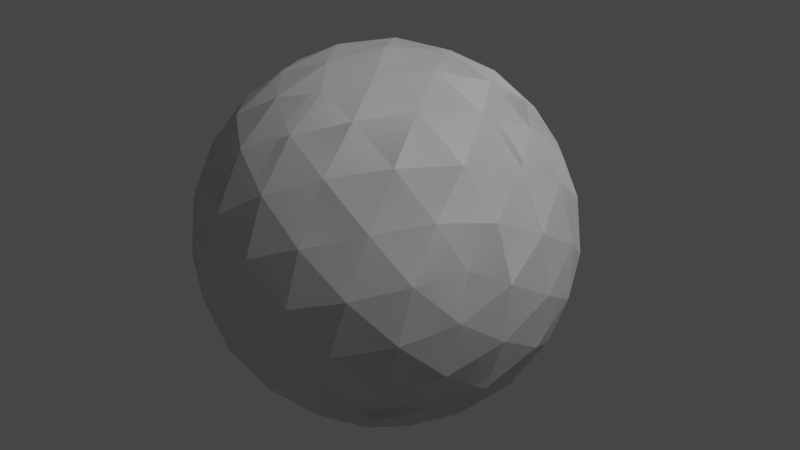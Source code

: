 # Source: pumpkin.blend  (saved by Blender 2.80.75; exported with 4.5.12 LTS)
import bpy
from mathutils import Matrix  # noqa: F401  (used for matrix-valued properties, if any)

bpy.ops.wm.read_factory_settings(use_empty=True)
scene = bpy.context.scene
scene.name = 'Scene'

# ---- collections
col_collection = bpy.data.collections.new('Collection'); scene.collection.children.link(col_collection)

# ---- world
world_world = bpy.data.worlds.new('World'); scene.world = world_world
world_world.use_nodes = True; world_world.node_tree.nodes.clear()
_N = world_world.node_tree.nodes; _L = world_world.node_tree.links
n0 = _N.new('ShaderNodeOutputWorld'); n0.name = 'World Output'; n0.location = (300, 300)
n1 = _N.new('ShaderNodeBackground'); n1.name = 'Background'; n1.location = (10, 300)
n1.inputs[0].default_value = (0.05088, 0.05088, 0.05088, 1.0)
_L.new(n1.outputs[0], n0.inputs[0])
n0.is_active_output = True
world_world.color = (0.05088, 0.05088, 0.05088)
world_world.use_sun_shadow = False
world_world.sun_shadow_jitter_overblur = 0.0

# ---- lights
light_light = bpy.data.lights.new('Light', 'POINT')
light_light.transmission_factor = 0.0
light_light.energy = 1000.0
light_light.shadow_soft_size = 0.1
light_light.shadow_maximum_resolution = 0.006
light_light.use_absolute_resolution = True

# ---- meshes
me_icosphere_001 = bpy.data.meshes.new('Icosphere.001')
me_icosphere_001.from_pydata([(4.371e-08, -1.0, 3.3e-15), (0.5257, -0.4472, -0.7236), (0.8506, -0.4472, 0.2764), (-4.798e-08, -0.4472, 0.8944), (-0.8506, -0.4472, 0.2764), (-0.5257, -0.4472, -0.7236), (0.8506, 0.4472, -0.2764), (0.5257, 0.4472, 0.7236), (-0.5257, 0.4472, 0.7236), (-0.8506, 0.4472, -0.2764), (4.798e-08, 0.4472, -0.8944), (0.7166, -0.6575, 0.2328), (0.5, -0.8507, 0.1625), (0.2389, -0.9679, 0.07761), (0.1476, -0.9679, -0.2032), (0.309, -0.8507, -0.4253), (0.4429, -0.6575, -0.6095), (0.6817, -0.5023, -0.5319), (0.809, -0.5257, -0.2629), (0.8642, -0.5023, 0.02964), (-0.2952, -0.5023, -0.8127), (8.72e-08, -0.5257, -0.8506), (0.2952, -0.5023, -0.8127), (-0.1476, -0.9679, -0.2032), (-0.309, -0.8507, -0.4253), (-0.4429, -0.6575, -0.6095), (-2.814e-08, -0.6575, 0.7534), (-2.508e-09, -0.8507, 0.5257), (2.335e-08, -0.9679, 0.2511), (0.7166, -0.5023, 0.484), (0.5, -0.5257, 0.6882), (0.2389, -0.5023, 0.8311), (-0.7166, -0.6575, 0.2328), (-0.5, -0.8507, 0.1625), (-0.2389, -0.9679, 0.07761), (-0.2389, -0.5023, 0.8311), (-0.5, -0.5257, 0.6882), (-0.7166, -0.5023, 0.484), (-0.8642, -0.5023, 0.02964), (-0.809, -0.5257, -0.2629), (-0.6817, -0.5023, -0.5319), (0.1476, 0.2511, -0.9566), (0.309, -4.01e-09, -0.9511), (0.4429, -0.2512, -0.8607), (-0.4429, -0.2512, -0.8607), (-0.309, 4.01e-09, -0.9511), (-0.1476, 0.2511, -0.9566), (0.9554, 0.2512, -0.1552), (1.0, 2.619e-08, 7.55e-08), (0.9554, -0.2512, 0.1552), (0.6817, -0.2512, -0.6872), (0.809, 5.288e-08, -0.5878), (0.8642, 0.2512, -0.436), (0.4429, 0.2512, 0.8607), (0.309, -4.01e-09, 0.9511), (0.1476, -0.2511, 0.9566), (0.8642, -0.2512, 0.436), (0.809, 5.288e-08, 0.5878), (0.6817, 0.2512, 0.6872), (-0.6817, 0.2512, 0.6872), (-0.809, -5.288e-08, 0.5878), (-0.8642, -0.2512, 0.436), (-0.1476, -0.2511, 0.9566), (-0.309, 4.01e-09, 0.9511), (-0.4429, 0.2512, 0.8607), (-0.8642, 0.2512, -0.436), (-0.809, -5.288e-08, -0.5878), (-0.6817, -0.2512, -0.6872), (-0.9554, -0.2512, 0.1552), (-1.0, -2.619e-08, -7.55e-08), (-0.9554, 0.2512, -0.1552), (0.2389, 0.5023, -0.8311), (0.5, 0.5257, -0.6882), (0.7166, 0.5023, -0.484), (0.8642, 0.5023, -0.02964), (0.809, 0.5257, 0.2629), (0.6817, 0.5023, 0.5319), (0.2952, 0.5023, 0.8127), (-8.72e-08, 0.5257, 0.8506), (-0.2952, 0.5023, 0.8127), (-0.6817, 0.5023, 0.5319), (-0.809, 0.5257, 0.2629), (-0.8642, 0.5023, -0.02964), (-0.7166, 0.5023, -0.484), (-0.5, 0.5257, -0.6882), (-0.2389, 0.5023, -0.8311), (0.2389, 0.9679, -0.07761), (0.5, 0.8507, -0.1625), (0.7166, 0.6575, -0.2328), (2.814e-08, 0.6575, -0.7534), (2.508e-09, 0.8507, -0.5257), (-2.335e-08, 0.9679, -0.2511), (0.1476, 0.9679, 0.2032), (0.309, 0.8507, 0.4253), (0.4429, 0.6575, 0.6095), (-0.1476, 0.9679, 0.2032), (-0.309, 0.8507, 0.4253), (-0.4429, 0.6575, 0.6095), (-0.2389, 0.9679, -0.07761), (-0.5, 0.8507, -0.1625), (-0.7166, 0.6575, -0.2328), (-0.2629, 0.8944, -0.3618), (-0.2629, 0.7236, -0.6382), (-0.5257, 0.7236, -0.4472), (-0.4253, 0.8944, 0.1382), (-0.6882, 0.7236, 0.05279), (-0.5878, 0.7236, 0.3618), (-7.286e-08, 0.8944, 0.4472), (-0.1625, 0.7236, 0.6708), (0.1625, 0.7236, 0.6708), (0.4253, 0.8944, 0.1382), (0.5878, 0.7236, 0.3618), (0.6882, 0.7236, 0.05279), (0.2629, 0.8944, -0.3618), (0.5257, 0.7236, -0.4472), (0.2629, 0.7236, -0.6382), (-0.4253, 0.2764, -0.8618), (-0.5878, -2.569e-08, -0.809), (-0.6882, 0.2764, -0.6708), (-0.9511, 0.2764, 0.1382), (-0.9511, -5.335e-07, 0.309), (-0.8506, 0.2764, 0.4472), (-0.1625, 0.2764, 0.9472), (2.853e-07, 6.232e-07, 1.0), (0.1625, 0.2764, 0.9472), (0.8506, 0.2764, 0.4472), (0.9511, -7.456e-07, 0.309), (0.9511, 0.2764, 0.1382), (0.6882, 0.2764, -0.6708), (0.5878, -1.877e-06, -0.809), (0.4253, 0.2764, -0.8618), (-0.9511, -4.157e-08, -0.309), (-0.8506, -0.2764, -0.4472), (-0.9511, -0.2764, -0.1382), (-0.5878, -2.569e-08, 0.809), (-0.6882, -0.2764, 0.6708), (-0.4253, -0.2764, 0.8618), (0.5878, 2.569e-08, 0.809), (0.4253, -0.2764, 0.8618), (0.6882, -0.2764, 0.6708), (0.9511, 4.157e-08, -0.309), (0.9511, -0.2764, -0.1382), (0.8506, -0.2764, -0.4472), (7.55e-08, 0.0, -1.0), (0.1625, -0.2764, -0.9472), (-0.1625, -0.2764, -0.9472), (-0.5878, -0.7236, -0.3618), (-0.4253, -0.8944, -0.1382), (-0.6882, -0.7236, -0.05279), (-0.5257, -0.7236, 0.4472), (-0.2629, -0.8944, 0.3618), (-0.2629, -0.7236, 0.6382), (0.2629, -0.7236, 0.6382), (0.2629, -0.8944, 0.3618), (0.5257, -0.7236, 0.4472), (-0.1625, -0.7236, -0.6708), (0.1625, -0.7236, -0.6708), (8.108e-07, -0.8944, -0.4472), (0.6882, -0.7236, -0.05279), (0.4253, -0.8944, -0.1382), (0.5878, -0.7236, -0.3618), (4.371e-08, -1.0, 3.3e-15), (0.5257, -0.4472, -0.7236), (0.8506, -0.4472, 0.2764), (-4.798e-08, -0.4472, 0.8944), (-0.8506, -0.4472, 0.2764), (-0.5257, -0.4472, -0.7236), (0.8506, 0.4472, -0.2764), (0.5257, 0.4472, 0.7236), (-0.5257, 0.4472, 0.7236), (-0.8506, 0.4472, -0.2764), (4.798e-08, 0.4472, -0.8944), (0.7166, -0.6575, 0.2328), (0.5, -0.8507, 0.1625), (0.2389, -0.9679, 0.07761), (0.1476, -0.9679, -0.2032), (0.309, -0.8507, -0.4253), (0.4429, -0.6575, -0.6095), (0.6817, -0.5023, -0.5319), (0.809, -0.5257, -0.2629), (0.8642, -0.5023, 0.02964), (-0.2952, -0.5023, -0.8127), (8.72e-08, -0.5257, -0.8506), (0.2952, -0.5023, -0.8127), (-0.1476, -0.9679, -0.2032), (-0.309, -0.8507, -0.4253), (-0.4429, -0.6575, -0.6095), (-2.814e-08, -0.6575, 0.7534), (-2.508e-09, -0.8507, 0.5257), (2.335e-08, -0.9679, 0.2511), (0.7166, -0.5023, 0.484), (0.5, -0.5257, 0.6882), (0.2389, -0.5023, 0.8311), (-0.7166, -0.6575, 0.2328), (-0.5, -0.8507, 0.1625), (-0.2389, -0.9679, 0.07761), (-0.2389, -0.5023, 0.8311), (-0.5, -0.5257, 0.6882), (-0.7166, -0.5023, 0.484), (-0.8642, -0.5023, 0.02964), (-0.809, -0.5257, -0.2629), (-0.6817, -0.5023, -0.5319), (0.1476, 0.2511, -0.9566), (0.309, -4.01e-09, -0.9511), (0.4429, -0.2512, -0.8607), (-0.4429, -0.2512, -0.8607), (-0.309, 4.01e-09, -0.9511), (-0.1476, 0.2511, -0.9566), (0.9554, 0.2512, -0.1552), (1.0, 2.619e-08, 7.55e-08), (0.9554, -0.2512, 0.1552), (0.6817, -0.2512, -0.6872), (0.809, 5.288e-08, -0.5878), (0.8642, 0.2512, -0.436), (0.4429, 0.2512, 0.8607), (0.309, -4.01e-09, 0.9511), (0.1476, -0.2511, 0.9566), (0.8642, -0.2512, 0.436), (0.809, 5.288e-08, 0.5878), (0.6817, 0.2512, 0.6872), (-0.6817, 0.2512, 0.6872), (-0.809, -5.288e-08, 0.5878), (-0.8642, -0.2512, 0.436), (-0.1476, -0.2511, 0.9566), (-0.309, 4.01e-09, 0.9511), (-0.4429, 0.2512, 0.8607), (-0.8642, 0.2512, -0.436), (-0.809, -5.288e-08, -0.5878), (-0.6817, -0.2512, -0.6872), (-0.9554, -0.2512, 0.1552), (-1.0, -2.619e-08, -7.55e-08), (-0.9554, 0.2512, -0.1552), (0.2389, 0.5023, -0.8311), (0.5, 0.5257, -0.6882), (0.7166, 0.5023, -0.484), (0.8642, 0.5023, -0.02964), (0.809, 0.5257, 0.2629), (0.6817, 0.5023, 0.5319), (0.2952, 0.5023, 0.8127), (-8.72e-08, 0.5257, 0.8506), (-0.2952, 0.5023, 0.8127), (-0.6817, 0.5023, 0.5319), (-0.809, 0.5257, 0.2629), (-0.8642, 0.5023, -0.02964), (-0.7166, 0.5023, -0.484), (-0.5, 0.5257, -0.6882), (-0.2389, 0.5023, -0.8311), (0.2389, 0.9679, -0.07761), (0.5, 0.8507, -0.1625), (0.7166, 0.6575, -0.2328), (2.814e-08, 0.6575, -0.7534), (2.508e-09, 0.8507, -0.5257), (-2.335e-08, 0.9679, -0.2511), (0.1476, 0.9679, 0.2032), (0.309, 0.8507, 0.4253), (0.4429, 0.6575, 0.6095), (-0.1476, 0.9679, 0.2032), (-0.309, 0.8507, 0.4253), (-0.4429, 0.6575, 0.6095), (-0.2389, 0.9679, -0.07761), (-0.5, 0.8507, -0.1625), (-0.7166, 0.6575, -0.2328), (-0.2629, 0.8944, -0.3618), (-0.2629, 0.7236, -0.6382), (-0.5257, 0.7236, -0.4472), (-0.4253, 0.8944, 0.1382), (-0.6882, 0.7236, 0.05279), (-0.5878, 0.7236, 0.3618), (-7.286e-08, 0.8944, 0.4472), (-0.1625, 0.7236, 0.6708), (0.1625, 0.7236, 0.6708), (0.4253, 0.8944, 0.1382), (0.5878, 0.7236, 0.3618), (0.6882, 0.7236, 0.05279), (0.2629, 0.8944, -0.3618), (0.5257, 0.7236, -0.4472), (0.2629, 0.7236, -0.6382), (-0.4253, 0.2764, -0.8618), (-0.5878, -2.569e-08, -0.809), (-0.6882, 0.2764, -0.6708), (-0.9511, 0.2764, 0.1382), (-0.9511, -5.335e-07, 0.309), (-0.8506, 0.2764, 0.4472), (-0.1625, 0.2764, 0.9472), (2.853e-07, 6.232e-07, 1.0), (0.1625, 0.2764, 0.9472), (0.8506, 0.2764, 0.4472), (0.9511, -7.456e-07, 0.309), (0.9511, 0.2764, 0.1382), (0.6882, 0.2764, -0.6708), (0.5878, -1.877e-06, -0.809), (0.4253, 0.2764, -0.8618), (-0.9511, -4.157e-08, -0.309), (-0.8506, -0.2764, -0.4472), (-0.9511, -0.2764, -0.1382), (-0.5878, -2.569e-08, 0.809), (-0.6882, -0.2764, 0.6708), (-0.4253, -0.2764, 0.8618), (0.5878, 2.569e-08, 0.809), (0.4253, -0.2764, 0.8618), (0.6882, -0.2764, 0.6708), (0.9511, 4.157e-08, -0.309), (0.9511, -0.2764, -0.1382), (0.8506, -0.2764, -0.4472), (7.55e-08, 0.0, -1.0), (0.1625, -0.2764, -0.9472), (-0.1625, -0.2764, -0.9472), (-0.5878, -0.7236, -0.3618), (-0.4253, -0.8944, -0.1382), (-0.6882, -0.7236, -0.05279), (-0.5257, -0.7236, 0.4472), (-0.2629, -0.8944, 0.3618), (-0.2629, -0.7236, 0.6382), (0.2629, -0.7236, 0.6382), (0.2629, -0.8944, 0.3618), (0.5257, -0.7236, 0.4472), (-0.1625, -0.7236, -0.6708), (0.1625, -0.7236, -0.6708), (8.108e-07, -0.8944, -0.4472), (0.6882, -0.7236, -0.05279), (0.4253, -0.8944, -0.1382), (0.5878, -0.7236, -0.3618), (-0.2629, 0.809, -0.5), (-3.467e-08, 0.9858, -0.1115), (0.1356, 0.9967, -0.04895), (0.06554, 0.9858, 0.09021), (-0.06664, 0.9852, 0.08982), (-0.106, 0.9858, -0.03446), (-0.001649, 1.214, -0.1099), (0.134, 1.225, -0.04733), (0.06389, 1.214, 0.09183), (-0.06829, 1.214, 0.09144), (-0.1077, 1.214, -0.03284), (0.4627, 0.8725, -0.01213), (0.06048, 1.117, 0.09511), (0.1306, 1.128, -0.04405), (-0.005064, 1.117, -0.1066), (-0.1111, 1.117, -0.02956), (-0.06746, 1.1, 0.09063), (0.06089, 1.061, 0.09471), (-0.004652, 1.061, -0.107), (-0.06705, 1.042, 0.09023), (0.131, 1.072, -0.04445), (-0.1107, 1.061, -0.02996), (0.1344, 1.179, -0.04773), (-0.1073, 1.169, -0.03324), (0.0643, 1.169, 0.09142), (-0.001236, 1.169, -0.1103), (-0.06788, 1.168, 0.09104), (-0.4627, 0.8725, -0.01213), (0.5066, 0.1382, -0.8354), (0.3814, 0.6247, -0.6632)], [], [(0, 13, 14), (1, 22, 16), (0, 28, 13), (0, 34, 28), (0, 23, 34), (1, 43, 22), (2, 49, 19), (3, 55, 31), (4, 61, 37), (5, 67, 40), (1, 50, 43), (2, 56, 49), (3, 62, 55), (4, 68, 61), (5, 44, 67), (6, 88, 73), (7, 94, 76), (8, 97, 79), (9, 100, 82), (10, 89, 85), (90, 91, 101), (89, 90, 102), (91, 98, 101), (101, 98, 99), (90, 101, 102), (102, 101, 103), (101, 99, 103), (103, 99, 100), (89, 102, 85), (85, 102, 84), (102, 103, 84), (84, 103, 83), (103, 100, 83), (83, 100, 9), (99, 98, 104), (100, 99, 105), (98, 95, 104), (104, 95, 96), (99, 104, 105), (105, 104, 106), (104, 96, 106), (106, 96, 97), (100, 105, 82), (82, 105, 81), (105, 106, 81), (81, 106, 80), (106, 97, 80), (80, 97, 8), (96, 95, 107), (97, 96, 108), (95, 92, 107), (107, 92, 93), (96, 107, 108), (108, 107, 109), (107, 93, 109), (109, 93, 94), (97, 108, 79), (79, 108, 78), (108, 109, 78), (78, 109, 77), (109, 94, 77), (77, 94, 7), (93, 92, 110), (94, 93, 111), (92, 86, 110), (110, 86, 87), (93, 110, 111), (111, 110, 112), (110, 87, 112), (112, 87, 88), (94, 111, 76), (76, 111, 75), (111, 112, 75), (75, 112, 74), (112, 88, 74), (74, 88, 6), (87, 86, 113), (88, 87, 114), (86, 91, 113), (113, 91, 90), (87, 113, 114), (114, 113, 115), (113, 90, 115), (115, 90, 89), (88, 114, 73), (73, 114, 72), (114, 115, 72), (72, 115, 71), (115, 89, 71), (71, 89, 10), (46, 10, 85), (45, 46, 116), (44, 45, 117), (46, 85, 116), (116, 85, 84), (45, 116, 117), (117, 116, 118), (116, 84, 118), (118, 84, 83), (44, 117, 67), (67, 117, 66), (117, 118, 66), (66, 118, 65), (118, 83, 65), (65, 83, 9), (70, 9, 82), (69, 70, 119), (68, 69, 120), (70, 82, 119), (119, 82, 81), (69, 119, 120), (120, 119, 121), (119, 81, 121), (121, 81, 80), (68, 120, 61), (61, 120, 60), (120, 121, 60), (60, 121, 59), (121, 80, 59), (59, 80, 8), (64, 8, 79), (63, 64, 122), (62, 63, 123), (64, 79, 122), (122, 79, 78), (63, 122, 123), (123, 122, 124), (122, 78, 124), (124, 78, 77), (62, 123, 55), (55, 123, 54), (123, 124, 54), (54, 124, 53), (124, 77, 53), (53, 77, 7), (58, 7, 76), (57, 58, 125), (56, 57, 126), (58, 76, 125), (125, 76, 75), (57, 125, 126), (126, 125, 127), (125, 75, 127), (127, 75, 74), (56, 126, 49), (49, 126, 48), (126, 127, 48), (48, 127, 47), (127, 74, 47), (47, 74, 6), (52, 6, 73), (51, 52, 128), (50, 51, 129), (52, 73, 128), (128, 73, 72), (51, 128, 129), (129, 128, 130), (128, 72, 130), (130, 72, 71), (50, 129, 43), (43, 129, 42), (129, 130, 42), (42, 130, 41), (130, 71, 41), (41, 71, 10), (65, 9, 70), (66, 65, 131), (67, 66, 132), (65, 70, 131), (131, 70, 69), (66, 131, 132), (132, 131, 133), (131, 69, 133), (133, 69, 68), (67, 132, 40), (40, 132, 39), (132, 133, 39), (39, 133, 38), (133, 68, 38), (38, 68, 4), (59, 8, 64), (60, 59, 134), (61, 60, 135), (59, 64, 134), (134, 64, 63), (60, 134, 135), (135, 134, 136), (134, 63, 136), (136, 63, 62), (61, 135, 37), (37, 135, 36), (135, 136, 36), (36, 136, 35), (136, 62, 35), (35, 62, 3), (53, 7, 58), (54, 53, 137), (55, 54, 138), (53, 58, 137), (137, 58, 57), (54, 137, 138), (138, 137, 139), (137, 57, 139), (139, 57, 56), (55, 138, 31), (31, 138, 30), (138, 139, 30), (30, 139, 29), (139, 56, 29), (29, 56, 2), (47, 6, 52), (48, 47, 140), (49, 48, 141), (47, 52, 140), (140, 52, 51), (48, 140, 141), (141, 140, 142), (140, 51, 142), (142, 51, 50), (49, 141, 19), (19, 141, 18), (141, 142, 18), (18, 142, 17), (142, 50, 17), (17, 50, 1), (41, 10, 46), (42, 41, 143), (43, 42, 144), (41, 46, 143), (143, 46, 45), (42, 143, 144), (144, 143, 145), (143, 45, 145), (145, 45, 44), (43, 144, 22), (22, 144, 21), (144, 145, 21), (21, 145, 20), (145, 44, 20), (20, 44, 5), (25, 5, 40), (24, 25, 146), (23, 24, 147), (25, 40, 146), (146, 40, 39), (24, 146, 147), (147, 146, 148), (146, 39, 148), (148, 39, 38), (23, 147, 34), (34, 147, 33), (147, 148, 33), (33, 148, 32), (148, 38, 32), (32, 38, 4), (32, 4, 37), (33, 32, 149), (34, 33, 150), (32, 37, 149), (149, 37, 36), (33, 149, 150), (150, 149, 151), (149, 36, 151), (151, 36, 35), (34, 150, 28), (28, 150, 27), (150, 151, 27), (27, 151, 26), (151, 35, 26), (26, 35, 3), (26, 3, 31), (27, 26, 152), (28, 27, 153), (26, 31, 152), (152, 31, 30), (27, 152, 153), (153, 152, 154), (152, 30, 154), (154, 30, 29), (28, 153, 13), (13, 153, 12), (153, 154, 12), (12, 154, 11), (154, 29, 11), (11, 29, 2), (20, 5, 25), (21, 20, 155), (22, 21, 156), (20, 25, 155), (155, 25, 24), (21, 155, 156), (156, 155, 157), (155, 24, 157), (157, 24, 23), (22, 156, 16), (16, 156, 15), (156, 157, 15), (15, 157, 14), (157, 23, 14), (14, 23, 0), (11, 2, 19), (12, 11, 158), (13, 12, 159), (11, 19, 158), (158, 19, 18), (12, 158, 159), (159, 158, 160), (158, 18, 160), (160, 18, 17), (13, 159, 14), (14, 159, 15), (159, 160, 15), (15, 160, 16), (160, 17, 16), (16, 17, 1), (161, 175, 174), (162, 177, 183), (161, 174, 189), (161, 189, 195), (161, 195, 184), (162, 183, 204), (163, 180, 210), (164, 192, 216), (165, 198, 222), (166, 201, 228), (162, 204, 211), (163, 210, 217), (164, 216, 223), (165, 222, 229), (166, 228, 205), (167, 234, 249), (168, 237, 255), (169, 240, 258), (170, 243, 261), (171, 246, 250), (251, 262, 252), (250, 263, 251), (252, 262, 259), (262, 260, 259), (251, 263, 322, 262), (263, 264, 262, 322), (262, 264, 260), (264, 261, 260), (250, 246, 263), (246, 245, 263), (263, 245, 264), (245, 244, 264), (264, 244, 261), (244, 170, 261), (260, 349, 265, 259), (261, 266, 260), (259, 265, 256), (265, 257, 256), (260, 266, 265, 349), (266, 267, 265), (265, 267, 257), (267, 258, 257), (261, 243, 266), (243, 242, 266), (266, 242, 267), (242, 241, 267), (267, 241, 258), (241, 169, 258), (257, 268, 256), (258, 269, 257), (256, 268, 253), (268, 254, 253), (257, 269, 268), (269, 270, 268), (268, 270, 254), (270, 255, 254), (258, 240, 269), (240, 239, 269), (269, 239, 270), (239, 238, 270), (270, 238, 255), (238, 168, 255), (254, 271, 253), (255, 272, 254), (253, 271, 247), (271, 333, 248, 247), (254, 272, 271), (272, 273, 271), (271, 273, 248, 333), (273, 249, 248), (255, 237, 272), (237, 236, 272), (272, 236, 273), (236, 235, 273), (273, 235, 249), (235, 167, 249), (248, 274, 247), (249, 275, 248), (247, 274, 252), (274, 251, 252), (248, 275, 274), (275, 276, 274), (274, 276, 251), (276, 250, 251), (249, 234, 275), (234, 233, 275), (275, 233, 351, 276), (233, 232, 276, 351), (276, 232, 250), (232, 171, 250), (207, 246, 171), (206, 277, 207), (205, 278, 206), (207, 277, 246), (277, 245, 246), (206, 278, 277), (278, 279, 277), (277, 279, 245), (279, 244, 245), (205, 228, 278), (228, 227, 278), (278, 227, 279), (227, 226, 279), (279, 226, 244), (226, 170, 244), (231, 243, 170), (230, 280, 231), (229, 281, 230), (231, 280, 243), (280, 242, 243), (230, 281, 280), (281, 282, 280), (280, 282, 242), (282, 241, 242), (229, 222, 281), (222, 221, 281), (281, 221, 282), (221, 220, 282), (282, 220, 241), (220, 169, 241), (225, 240, 169), (224, 283, 225), (223, 284, 224), (225, 283, 240), (283, 239, 240), (224, 284, 283), (284, 285, 283), (283, 285, 239), (285, 238, 239), (223, 216, 284), (216, 215, 284), (284, 215, 285), (215, 214, 285), (285, 214, 238), (214, 168, 238), (219, 237, 168), (218, 286, 219), (217, 287, 218), (219, 286, 237), (286, 236, 237), (218, 287, 286), (287, 288, 286), (286, 288, 236), (288, 235, 236), (217, 210, 287), (210, 209, 287), (287, 209, 288), (209, 208, 288), (288, 208, 235), (208, 167, 235), (213, 234, 167), (212, 289, 213), (211, 290, 212), (213, 289, 234), (289, 233, 234), (212, 290, 289), (290, 350, 291, 289), (289, 291, 233), (291, 232, 233), (211, 204, 290), (204, 203, 290), (290, 203, 291, 350), (203, 202, 291), (291, 202, 232), (202, 171, 232), (226, 231, 170), (227, 292, 226), (228, 293, 227), (226, 292, 231), (292, 230, 231), (227, 293, 292), (293, 294, 292), (292, 294, 230), (294, 229, 230), (228, 201, 293), (201, 200, 293), (293, 200, 294), (200, 199, 294), (294, 199, 229), (199, 165, 229), (220, 225, 169), (221, 295, 220), (222, 296, 221), (220, 295, 225), (295, 224, 225), (221, 296, 295), (296, 297, 295), (295, 297, 224), (297, 223, 224), (222, 198, 296), (198, 197, 296), (296, 197, 297), (197, 196, 297), (297, 196, 223), (196, 164, 223), (214, 219, 168), (215, 298, 214), (216, 299, 215), (214, 298, 219), (298, 218, 219), (215, 299, 298), (299, 300, 298), (298, 300, 218), (300, 217, 218), (216, 192, 299), (192, 191, 299), (299, 191, 300), (191, 190, 300), (300, 190, 217), (190, 163, 217), (208, 213, 167), (209, 301, 208), (210, 302, 209), (208, 301, 213), (301, 212, 213), (209, 302, 301), (302, 303, 301), (301, 303, 212), (303, 211, 212), (210, 180, 302), (180, 179, 302), (302, 179, 303), (179, 178, 303), (303, 178, 211), (178, 162, 211), (202, 207, 171), (203, 304, 202), (204, 305, 203), (202, 304, 207), (304, 206, 207), (203, 305, 304), (305, 306, 304), (304, 306, 206), (306, 205, 206), (204, 183, 305), (183, 182, 305), (305, 182, 306), (182, 181, 306), (306, 181, 205), (181, 166, 205), (186, 201, 166), (185, 307, 186), (184, 308, 185), (186, 307, 201), (307, 200, 201), (185, 308, 307), (308, 309, 307), (307, 309, 200), (309, 199, 200), (184, 195, 308), (195, 194, 308), (308, 194, 309), (194, 193, 309), (309, 193, 199), (193, 165, 199), (193, 198, 165), (194, 310, 193), (195, 311, 194), (193, 310, 198), (310, 197, 198), (194, 311, 310), (311, 312, 310), (310, 312, 197), (312, 196, 197), (195, 189, 311), (189, 188, 311), (311, 188, 312), (188, 187, 312), (312, 187, 196), (187, 164, 196), (187, 192, 164), (188, 313, 187), (189, 314, 188), (187, 313, 192), (313, 191, 192), (188, 314, 313), (314, 315, 313), (313, 315, 191), (315, 190, 191), (189, 174, 314), (174, 173, 314), (314, 173, 315), (173, 172, 315), (315, 172, 190), (172, 163, 190), (181, 186, 166), (182, 316, 181), (183, 317, 182), (181, 316, 186), (316, 185, 186), (182, 317, 316), (317, 318, 316), (316, 318, 185), (318, 184, 185), (183, 177, 317), (177, 176, 317), (317, 176, 318), (176, 175, 318), (318, 175, 184), (175, 161, 184), (172, 180, 163), (173, 319, 172), (174, 320, 173), (172, 319, 180), (319, 179, 180), (173, 320, 319), (320, 321, 319), (319, 321, 179), (321, 178, 179), (174, 175, 320), (175, 176, 320), (320, 176, 321), (176, 177, 321), (321, 177, 178), (177, 162, 178), (247, 252, 323, 324), (253, 247, 324, 325), (256, 253, 325, 326), (259, 256, 326, 327), (252, 259, 327, 323), (346, 344, 329, 330), (347, 345, 332, 328), (348, 346, 330, 331), (344, 347, 328, 329), (345, 348, 331, 332), (343, 341, 338, 337), (342, 340, 336, 335), (341, 339, 334, 338), (340, 343, 337, 336), (339, 342, 335, 334), (325, 324, 342, 339), (323, 327, 343, 340), (326, 325, 339, 341), (324, 323, 340, 342), (327, 326, 341, 343), (337, 338, 348, 345), (335, 336, 347, 344), (338, 334, 346, 348), (336, 337, 345, 347), (334, 335, 344, 346), (328, 332, 331, 330, 329)])
_uv = me_icosphere_001.uv_layers.new(name='UVMap')
_uv.uv.foreach_set('vector', [0.8182, 0.0, 0.8409, 0.03937, 0.7955, 0.03937, 0.7273, 0.1575, 0.6818, 0.1575, 0.7045, 0.1181, 0.09091, 0.0, 0.1136, 0.03937, 0.06818, 0.03937, 0.2727, 0.0, 0.2955, 0.03937, 0.25, 0.03937, 0.4545, 0.0, 0.4773, 0.03937, 0.4318, 0.03937, 0.7273, 0.1575, 0.7045, 0.1968, 0.6818, 0.1575, 0.9091, 0.1575, 0.8864, 0.1968, 0.8636, 0.1575, 0.1818, 0.1575, 0.1591, 0.1968, 0.1364, 0.1575, 0.3636, 0.1575, 0.3409, 0.1968, 0.3182, 0.1575, 0.5455, 0.1575, 0.5227, 0.1968, 0.5, 0.1575, 0.7273, 0.1575, 0.75, 0.1968, 0.7045, 0.1968, 0.9091, 0.1575, 0.9318, 0.1968, 0.8864, 0.1968, 0.1818, 0.1575, 0.2045, 0.1968, 0.1591, 0.1968, 0.3636, 0.1575, 0.3864, 0.1968, 0.3409, 0.1968, 0.5455, 0.1575, 0.5682, 0.1968, 0.5227, 0.1968, 0.8182, 0.3149, 0.7955, 0.3543, 0.7727, 0.3149, 1.0, 0.3149, 0.9773, 0.3543, 0.9545, 0.3149, 0.2727, 0.3149, 0.25, 0.3543, 0.2273, 0.3149, 0.4545, 0.3149, 0.4318, 0.3543, 0.4091, 0.3149, 0.6364, 0.3149, 0.6136, 0.3543, 0.5909, 0.3149, 0.5909, 0.3937, 0.5682, 0.433, 0.5455, 0.3937, 0.6136, 0.3543, 0.5909, 0.3937, 0.5682, 0.3543, 0.5682, 0.433, 0.5227, 0.433, 0.5455, 0.3937, 0.5455, 0.3937, 0.5227, 0.433, 0.5, 0.3937, 0.5909, 0.3937, 0.5455, 0.3937, 0.5682, 0.3543, 0.5682, 0.3543, 0.5455, 0.3937, 0.5227, 0.3543, 0.5455, 0.3937, 0.5, 0.3937, 0.5227, 0.3543, 0.5227, 0.3543, 0.5, 0.3937, 0.4773, 0.3543, 0.6136, 0.3543, 0.5682, 0.3543, 0.5909, 0.3149, 0.5909, 0.3149, 0.5682, 0.3543, 0.5455, 0.3149, 0.5682, 0.3543, 0.5227, 0.3543, 0.5455, 0.3149, 0.5455, 0.3149, 0.5227, 0.3543, 0.5, 0.3149, 0.5227, 0.3543, 0.4773, 0.3543, 0.5, 0.3149, 0.5, 0.3149, 0.4773, 0.3543, 0.4545, 0.3149, 0.4091, 0.3937, 0.3864, 0.433, 0.3636, 0.3937, 0.4318, 0.3543, 0.4091, 0.3937, 0.3864, 0.3543, 0.3864, 0.433, 0.3409, 0.433, 0.3636, 0.3937, 0.3636, 0.3937, 0.3409, 0.433, 0.3182, 0.3937, 0.4091, 0.3937, 0.3636, 0.3937, 0.3864, 0.3543, 0.3864, 0.3543, 0.3636, 0.3937, 0.3409, 0.3543, 0.3636, 0.3937, 0.3182, 0.3937, 0.3409, 0.3543, 0.3409, 0.3543, 0.3182, 0.3937, 0.2955, 0.3543, 0.4318, 0.3543, 0.3864, 0.3543, 0.4091, 0.3149, 0.4091, 0.3149, 0.3864, 0.3543, 0.3636, 0.3149, 0.3864, 0.3543, 0.3409, 0.3543, 0.3636, 0.3149, 0.3636, 0.3149, 0.3409, 0.3543, 0.3182, 0.3149, 0.3409, 0.3543, 0.2955, 0.3543, 0.3182, 0.3149, 0.3182, 0.3149, 0.2955, 0.3543, 0.2727, 0.3149, 0.2273, 0.3937, 0.2045, 0.433, 0.1818, 0.3937, 0.25, 0.3543, 0.2273, 0.3937, 0.2045, 0.3543, 0.2045, 0.433, 0.1591, 0.433, 0.1818, 0.3937, 0.1818, 0.3937, 0.1591, 0.433, 0.1364, 0.3937, 0.2273, 0.3937, 0.1818, 0.3937, 0.2045, 0.3543, 0.2045, 0.3543, 0.1818, 0.3937, 0.1591, 0.3543, 0.1818, 0.3937, 0.1364, 0.3937, 0.1591, 0.3543, 0.1591, 0.3543, 0.1364, 0.3937, 0.1136, 0.3543, 0.25, 0.3543, 0.2045, 0.3543, 0.2273, 0.3149, 0.2273, 0.3149, 0.2045, 0.3543, 0.1818, 0.3149, 0.2045, 0.3543, 0.1591, 0.3543, 0.1818, 0.3149, 0.1818, 0.3149, 0.1591, 0.3543, 0.1364, 0.3149, 0.1591, 0.3543, 0.1136, 0.3543, 0.1364, 0.3149, 0.1364, 0.3149, 0.1136, 0.3543, 0.09091, 0.3149, 0.9545, 0.3937, 0.9318, 0.433, 0.9091, 0.3937, 0.9773, 0.3543, 0.9545, 0.3937, 0.9318, 0.3543, 0.9318, 0.433, 0.8864, 0.433, 0.9091, 0.3937, 0.9091, 0.3937, 0.8864, 0.433, 0.8636, 0.3937, 0.9545, 0.3937, 0.9091, 0.3937, 0.9318, 0.3543, 0.9318, 0.3543, 0.9091, 0.3937, 0.8864, 0.3543, 0.9091, 0.3937, 0.8636, 0.3937, 0.8864, 0.3543, 0.8864, 0.3543, 0.8636, 0.3937, 0.8409, 0.3543, 0.9773, 0.3543, 0.9318, 0.3543, 0.9545, 0.3149, 0.9545, 0.3149, 0.9318, 0.3543, 0.9091, 0.3149, 0.9318, 0.3543, 0.8864, 0.3543, 0.9091, 0.3149, 0.9091, 0.3149, 0.8864, 0.3543, 0.8636, 0.3149, 0.8864, 0.3543, 0.8409, 0.3543, 0.8636, 0.3149, 0.8636, 0.3149, 0.8409, 0.3543, 0.8182, 0.3149, 0.7727, 0.3937, 0.75, 0.433, 0.7273, 0.3937, 0.7955, 0.3543, 0.7727, 0.3937, 0.75, 0.3543, 0.75, 0.433, 0.7045, 0.433, 0.7273, 0.3937, 0.7273, 0.3937, 0.7045, 0.433, 0.6818, 0.3937, 0.7727, 0.3937, 0.7273, 0.3937, 0.75, 0.3543, 0.75, 0.3543, 0.7273, 0.3937, 0.7045, 0.3543, 0.7273, 0.3937, 0.6818, 0.3937, 0.7045, 0.3543, 0.7045, 0.3543, 0.6818, 0.3937, 0.6591, 0.3543, 0.7955, 0.3543, 0.75, 0.3543, 0.7727, 0.3149, 0.7727, 0.3149, 0.75, 0.3543, 0.7273, 0.3149, 0.75, 0.3543, 0.7045, 0.3543, 0.7273, 0.3149, 0.7273, 0.3149, 0.7045, 0.3543, 0.6818, 0.3149, 0.7045, 0.3543, 0.6591, 0.3543, 0.6818, 0.3149, 0.6818, 0.3149, 0.6591, 0.3543, 0.6364, 0.3149, 0.6136, 0.2756, 0.6364, 0.3149, 0.5909, 0.3149, 0.5909, 0.2362, 0.6136, 0.2756, 0.5682, 0.2756, 0.5682, 0.1968, 0.5909, 0.2362, 0.5455, 0.2362, 0.6136, 0.2756, 0.5909, 0.3149, 0.5682, 0.2756, 0.5682, 0.2756, 0.5909, 0.3149, 0.5455, 0.3149, 0.5909, 0.2362, 0.5682, 0.2756, 0.5455, 0.2362, 0.5455, 0.2362, 0.5682, 0.2756, 0.5227, 0.2756, 0.5682, 0.2756, 0.5455, 0.3149, 0.5227, 0.2756, 0.5227, 0.2756, 0.5455, 0.3149, 0.5, 0.3149, 0.5682, 0.1968, 0.5455, 0.2362, 0.5227, 0.1968, 0.5227, 0.1968, 0.5455, 0.2362, 0.5, 0.2362, 0.5455, 0.2362, 0.5227, 0.2756, 0.5, 0.2362, 0.5, 0.2362, 0.5227, 0.2756, 0.4773, 0.2756, 0.5227, 0.2756, 0.5, 0.3149, 0.4773, 0.2756, 0.4773, 0.2756, 0.5, 0.3149, 0.4545, 0.3149, 0.4318, 0.2756, 0.4545, 0.3149, 0.4091, 0.3149, 0.4091, 0.2362, 0.4318, 0.2756, 0.3864, 0.2756, 0.3864, 0.1968, 0.4091, 0.2362, 0.3636, 0.2362, 0.4318, 0.2756, 0.4091, 0.3149, 0.3864, 0.2756, 0.3864, 0.2756, 0.4091, 0.3149, 0.3636, 0.3149, 0.4091, 0.2362, 0.3864, 0.2756, 0.3636, 0.2362, 0.3636, 0.2362, 0.3864, 0.2756, 0.3409, 0.2756, 0.3864, 0.2756, 0.3636, 0.3149, 0.3409, 0.2756, 0.3409, 0.2756, 0.3636, 0.3149, 0.3182, 0.3149, 0.3864, 0.1968, 0.3636, 0.2362, 0.3409, 0.1968, 0.3409, 0.1968, 0.3636, 0.2362, 0.3182, 0.2362, 0.3636, 0.2362, 0.3409, 0.2756, 0.3182, 0.2362, 0.3182, 0.2362, 0.3409, 0.2756, 0.2955, 0.2756, 0.3409, 0.2756, 0.3182, 0.3149, 0.2955, 0.2756, 0.2955, 0.2756, 0.3182, 0.3149, 0.2727, 0.3149, 0.25, 0.2756, 0.2727, 0.3149, 0.2273, 0.3149, 0.2273, 0.2362, 0.25, 0.2756, 0.2045, 0.2756, 0.2045, 0.1968, 0.2273, 0.2362, 0.1818, 0.2362, 0.25, 0.2756, 0.2273, 0.3149, 0.2045, 0.2756, 0.2045, 0.2756, 0.2273, 0.3149, 0.1818, 0.3149, 0.2273, 0.2362, 0.2045, 0.2756, 0.1818, 0.2362, 0.1818, 0.2362, 0.2045, 0.2756, 0.1591, 0.2756, 0.2045, 0.2756, 0.1818, 0.3149, 0.1591, 0.2756, 0.1591, 0.2756, 0.1818, 0.3149, 0.1364, 0.3149, 0.2045, 0.1968, 0.1818, 0.2362, 0.1591, 0.1968, 0.1591, 0.1968, 0.1818, 0.2362, 0.1364, 0.2362, 0.1818, 0.2362, 0.1591, 0.2756, 0.1364, 0.2362, 0.1364, 0.2362, 0.1591, 0.2756, 0.1136, 0.2756, 0.1591, 0.2756, 0.1364, 0.3149, 0.1136, 0.2756, 0.1136, 0.2756, 0.1364, 0.3149, 0.09091, 0.3149, 0.9773, 0.2756, 1.0, 0.3149, 0.9545, 0.3149, 0.9545, 0.2362, 0.9773, 0.2756, 0.9318, 0.2756, 0.9318, 0.1968, 0.9545, 0.2362, 0.9091, 0.2362, 0.9773, 0.2756, 0.9545, 0.3149, 0.9318, 0.2756, 0.9318, 0.2756, 0.9545, 0.3149, 0.9091, 0.3149, 0.9545, 0.2362, 0.9318, 0.2756, 0.9091, 0.2362, 0.9091, 0.2362, 0.9318, 0.2756, 0.8864, 0.2756, 0.9318, 0.2756, 0.9091, 0.3149, 0.8864, 0.2756, 0.8864, 0.2756, 0.9091, 0.3149, 0.8636, 0.3149, 0.9318, 0.1968, 0.9091, 0.2362, 0.8864, 0.1968, 0.8864, 0.1968, 0.9091, 0.2362, 0.8636, 0.2362, 0.9091, 0.2362, 0.8864, 0.2756, 0.8636, 0.2362, 0.8636, 0.2362, 0.8864, 0.2756, 0.8409, 0.2756, 0.8864, 0.2756, 0.8636, 0.3149, 0.8409, 0.2756, 0.8409, 0.2756, 0.8636, 0.3149, 0.8182, 0.3149, 0.7955, 0.2756, 0.8182, 0.3149, 0.7727, 0.3149, 0.7727, 0.2362, 0.7955, 0.2756, 0.75, 0.2756, 0.75, 0.1968, 0.7727, 0.2362, 0.7273, 0.2362, 0.7955, 0.2756, 0.7727, 0.3149, 0.75, 0.2756, 0.75, 0.2756, 0.7727, 0.3149, 0.7273, 0.3149, 0.7727, 0.2362, 0.75, 0.2756, 0.7273, 0.2362, 0.7273, 0.2362, 0.75, 0.2756, 0.7045, 0.2756, 0.75, 0.2756, 0.7273, 0.3149, 0.7045, 0.2756, 0.7045, 0.2756, 0.7273, 0.3149, 0.6818, 0.3149, 0.75, 0.1968, 0.7273, 0.2362, 0.7045, 0.1968, 0.7045, 0.1968, 0.7273, 0.2362, 0.6818, 0.2362, 0.7273, 0.2362, 0.7045, 0.2756, 0.6818, 0.2362, 0.6818, 0.2362, 0.7045, 0.2756, 0.6591, 0.2756, 0.7045, 0.2756, 0.6818, 0.3149, 0.6591, 0.2756, 0.6591, 0.2756, 0.6818, 0.3149, 0.6364, 0.3149, 0.4773, 0.2756, 0.4545, 0.3149, 0.4318, 0.2756, 0.5, 0.2362, 0.4773, 0.2756, 0.4545, 0.2362, 0.5227, 0.1968, 0.5, 0.2362, 0.4773, 0.1968, 0.4773, 0.2756, 0.4318, 0.2756, 0.4545, 0.2362, 0.4545, 0.2362, 0.4318, 0.2756, 0.4091, 0.2362, 0.5, 0.2362, 0.4545, 0.2362, 0.4773, 0.1968, 0.4773, 0.1968, 0.4545, 0.2362, 0.4318, 0.1968, 0.4545, 0.2362, 0.4091, 0.2362, 0.4318, 0.1968, 0.4318, 0.1968, 0.4091, 0.2362, 0.3864, 0.1968, 0.5227, 0.1968, 0.4773, 0.1968, 0.5, 0.1575, 0.5, 0.1575, 0.4773, 0.1968, 0.4545, 0.1575, 0.4773, 0.1968, 0.4318, 0.1968, 0.4545, 0.1575, 0.4545, 0.1575, 0.4318, 0.1968, 0.4091, 0.1575, 0.4318, 0.1968, 0.3864, 0.1968, 0.4091, 0.1575, 0.4091, 0.1575, 0.3864, 0.1968, 0.3636, 0.1575, 0.2955, 0.2756, 0.2727, 0.3149, 0.25, 0.2756, 0.3182, 0.2362, 0.2955, 0.2756, 0.2727, 0.2362, 0.3409, 0.1968, 0.3182, 0.2362, 0.2955, 0.1968, 0.2955, 0.2756, 0.25, 0.2756, 0.2727, 0.2362, 0.2727, 0.2362, 0.25, 0.2756, 0.2273, 0.2362, 0.3182, 0.2362, 0.2727, 0.2362, 0.2955, 0.1968, 0.2955, 0.1968, 0.2727, 0.2362, 0.25, 0.1968, 0.2727, 0.2362, 0.2273, 0.2362, 0.25, 0.1968, 0.25, 0.1968, 0.2273, 0.2362, 0.2045, 0.1968, 0.3409, 0.1968, 0.2955, 0.1968, 0.3182, 0.1575, 0.3182, 0.1575, 0.2955, 0.1968, 0.2727, 0.1575, 0.2955, 0.1968, 0.25, 0.1968, 0.2727, 0.1575, 0.2727, 0.1575, 0.25, 0.1968, 0.2273, 0.1575, 0.25, 0.1968, 0.2045, 0.1968, 0.2273, 0.1575, 0.2273, 0.1575, 0.2045, 0.1968, 0.1818, 0.1575, 0.1136, 0.2756, 0.09091, 0.3149, 0.06818, 0.2756, 0.1364, 0.2362, 0.1136, 0.2756, 0.09091, 0.2362, 0.1591, 0.1968, 0.1364, 0.2362, 0.1136, 0.1968, 0.1136, 0.2756, 0.06818, 0.2756, 0.09091, 0.2362, 0.09091, 0.2362, 0.06818, 0.2756, 0.04545, 0.2362, 0.1364, 0.2362, 0.09091, 0.2362, 0.1136, 0.1968, 0.1136, 0.1968, 0.09091, 0.2362, 0.06818, 0.1968, 0.09091, 0.2362, 0.04545, 0.2362, 0.06818, 0.1968, 0.06818, 0.1968, 0.04545, 0.2362, 0.02273, 0.1968, 0.1591, 0.1968, 0.1136, 0.1968, 0.1364, 0.1575, 0.1364, 0.1575, 0.1136, 0.1968, 0.09091, 0.1575, 0.1136, 0.1968, 0.06818, 0.1968, 0.09091, 0.1575, 0.09091, 0.1575, 0.06818, 0.1968, 0.04545, 0.1575, 0.06818, 0.1968, 0.02273, 0.1968, 0.04545, 0.1575, 0.04545, 0.1575, 0.02273, 0.1968, 0.0, 0.1575, 0.8409, 0.2756, 0.8182, 0.3149, 0.7955, 0.2756, 0.8636, 0.2362, 0.8409, 0.2756, 0.8182, 0.2362, 0.8864, 0.1968, 0.8636, 0.2362, 0.8409, 0.1968, 0.8409, 0.2756, 0.7955, 0.2756, 0.8182, 0.2362, 0.8182, 0.2362, 0.7955, 0.2756, 0.7727, 0.2362, 0.8636, 0.2362, 0.8182, 0.2362, 0.8409, 0.1968, 0.8409, 0.1968, 0.8182, 0.2362, 0.7955, 0.1968, 0.8182, 0.2362, 0.7727, 0.2362, 0.7955, 0.1968, 0.7955, 0.1968, 0.7727, 0.2362, 0.75, 0.1968, 0.8864, 0.1968, 0.8409, 0.1968, 0.8636, 0.1575, 0.8636, 0.1575, 0.8409, 0.1968, 0.8182, 0.1575, 0.8409, 0.1968, 0.7955, 0.1968, 0.8182, 0.1575, 0.8182, 0.1575, 0.7955, 0.1968, 0.7727, 0.1575, 0.7955, 0.1968, 0.75, 0.1968, 0.7727, 0.1575, 0.7727, 0.1575, 0.75, 0.1968, 0.7273, 0.1575, 0.6591, 0.2756, 0.6364, 0.3149, 0.6136, 0.2756, 0.6818, 0.2362, 0.6591, 0.2756, 0.6364, 0.2362, 0.7045, 0.1968, 0.6818, 0.2362, 0.6591, 0.1968, 0.6591, 0.2756, 0.6136, 0.2756, 0.6364, 0.2362, 0.6364, 0.2362, 0.6136, 0.2756, 0.5909, 0.2362, 0.6818, 0.2362, 0.6364, 0.2362, 0.6591, 0.1968, 0.6591, 0.1968, 0.6364, 0.2362, 0.6136, 0.1968, 0.6364, 0.2362, 0.5909, 0.2362, 0.6136, 0.1968, 0.6136, 0.1968, 0.5909, 0.2362, 0.5682, 0.1968, 0.7045, 0.1968, 0.6591, 0.1968, 0.6818, 0.1575, 0.6818, 0.1575, 0.6591, 0.1968, 0.6364, 0.1575, 0.6591, 0.1968, 0.6136, 0.1968, 0.6364, 0.1575, 0.6364, 0.1575, 0.6136, 0.1968, 0.5909, 0.1575, 0.6136, 0.1968, 0.5682, 0.1968, 0.5909, 0.1575, 0.5909, 0.1575, 0.5682, 0.1968, 0.5455, 0.1575, 0.5227, 0.1181, 0.5455, 0.1575, 0.5, 0.1575, 0.5, 0.07873, 0.5227, 0.1181, 0.4773, 0.1181, 0.4773, 0.03937, 0.5, 0.07873, 0.4545, 0.07873, 0.5227, 0.1181, 0.5, 0.1575, 0.4773, 0.1181, 0.4773, 0.1181, 0.5, 0.1575, 0.4545, 0.1575, 0.5, 0.07873, 0.4773, 0.1181, 0.4545, 0.07873, 0.4545, 0.07873, 0.4773, 0.1181, 0.4318, 0.1181, 0.4773, 0.1181, 0.4545, 0.1575, 0.4318, 0.1181, 0.4318, 0.1181, 0.4545, 0.1575, 0.4091, 0.1575, 0.4773, 0.03937, 0.4545, 0.07873, 0.4318, 0.03937, 0.4318, 0.03937, 0.4545, 0.07873, 0.4091, 0.07873, 0.4545, 0.07873, 0.4318, 0.1181, 0.4091, 0.07873, 0.4091, 0.07873, 0.4318, 0.1181, 0.3864, 0.1181, 0.4318, 0.1181, 0.4091, 0.1575, 0.3864, 0.1181, 0.3864, 0.1181, 0.4091, 0.1575, 0.3636, 0.1575, 0.3409, 0.1181, 0.3636, 0.1575, 0.3182, 0.1575, 0.3182, 0.07873, 0.3409, 0.1181, 0.2955, 0.1181, 0.2955, 0.03937, 0.3182, 0.07873, 0.2727, 0.07873, 0.3409, 0.1181, 0.3182, 0.1575, 0.2955, 0.1181, 0.2955, 0.1181, 0.3182, 0.1575, 0.2727, 0.1575, 0.3182, 0.07873, 0.2955, 0.1181, 0.2727, 0.07873, 0.2727, 0.07873, 0.2955, 0.1181, 0.25, 0.1181, 0.2955, 0.1181, 0.2727, 0.1575, 0.25, 0.1181, 0.25, 0.1181, 0.2727, 0.1575, 0.2273, 0.1575, 0.2955, 0.03937, 0.2727, 0.07873, 0.25, 0.03937, 0.25, 0.03937, 0.2727, 0.07873, 0.2273, 0.07873, 0.2727, 0.07873, 0.25, 0.1181, 0.2273, 0.07873, 0.2273, 0.07873, 0.25, 0.1181, 0.2045, 0.1181, 0.25, 0.1181, 0.2273, 0.1575, 0.2045, 0.1181, 0.2045, 0.1181, 0.2273, 0.1575, 0.1818, 0.1575, 0.1591, 0.1181, 0.1818, 0.1575, 0.1364, 0.1575, 0.1364, 0.07873, 0.1591, 0.1181, 0.1136, 0.1181, 0.1136, 0.03937, 0.1364, 0.07873, 0.09091, 0.07873, 0.1591, 0.1181, 0.1364, 0.1575, 0.1136, 0.1181, 0.1136, 0.1181, 0.1364, 0.1575, 0.09091, 0.1575, 0.1364, 0.07873, 0.1136, 0.1181, 0.09091, 0.07873, 0.09091, 0.07873, 0.1136, 0.1181, 0.06818, 0.1181, 0.1136, 0.1181, 0.09091, 0.1575, 0.06818, 0.1181, 0.06818, 0.1181, 0.09091, 0.1575, 0.04545, 0.1575, 0.1136, 0.03937, 0.09091, 0.07873, 0.06818, 0.03937, 0.06818, 0.03937, 0.09091, 0.07873, 0.04545, 0.07873, 0.09091, 0.07873, 0.06818, 0.1181, 0.04545, 0.07873, 0.04545, 0.07873, 0.06818, 0.1181, 0.02273, 0.1181, 0.06818, 0.1181, 0.04545, 0.1575, 0.02273, 0.1181, 0.02273, 0.1181, 0.04545, 0.1575, 0.0, 0.1575, 0.5909, 0.1575, 0.5455, 0.1575, 0.5682, 0.1181, 0.6364, 0.1575, 0.5909, 0.1575, 0.6136, 0.1181, 0.6818, 0.1575, 0.6364, 0.1575, 0.6591, 0.1181, 0.5909, 0.1575, 0.5682, 0.1181, 0.6136, 0.1181, 0.6136, 0.1181, 0.5682, 0.1181, 0.5909, 0.07873, 0.6364, 0.1575, 0.6136, 0.1181, 0.6591, 0.1181, 0.6591, 0.1181, 0.6136, 0.1181, 0.6364, 0.07873, 0.6136, 0.1181, 0.5909, 0.07873, 0.6364, 0.07873, 0.6364, 0.07873, 0.5909, 0.07873, 0.6136, 0.03937, 0.6818, 0.1575, 0.6591, 0.1181, 0.7045, 0.1181, 0.7045, 0.1181, 0.6591, 0.1181, 0.6818, 0.07873, 0.6591, 0.1181, 0.6364, 0.07873, 0.6818, 0.07873, 0.6818, 0.07873, 0.6364, 0.07873, 0.6591, 0.03937, 0.6364, 0.07873, 0.6136, 0.03937, 0.6591, 0.03937, 0.6591, 0.03937, 0.6136, 0.03937, 0.6364, 0.0, 0.8864, 0.1181, 0.9091, 0.1575, 0.8636, 0.1575, 0.8636, 0.07873, 0.8864, 0.1181, 0.8409, 0.1181, 0.8409, 0.03937, 0.8636, 0.07873, 0.8182, 0.07873, 0.8864, 0.1181, 0.8636, 0.1575, 0.8409, 0.1181, 0.8409, 0.1181, 0.8636, 0.1575, 0.8182, 0.1575, 0.8636, 0.07873, 0.8409, 0.1181, 0.8182, 0.07873, 0.8182, 0.07873, 0.8409, 0.1181, 0.7955, 0.1181, 0.8409, 0.1181, 0.8182, 0.1575, 0.7955, 0.1181, 0.7955, 0.1181, 0.8182, 0.1575, 0.7727, 0.1575, 0.8409, 0.03937, 0.8182, 0.07873, 0.7955, 0.03937, 0.7955, 0.03937, 0.8182, 0.07873, 0.7727, 0.07873, 0.8182, 0.07873, 0.7955, 0.1181, 0.7727, 0.07873, 0.7727, 0.07873, 0.7955, 0.1181, 0.75, 0.1181, 0.7955, 0.1181, 0.7727, 0.1575, 0.75, 0.1181, 0.75, 0.1181, 0.7727, 0.1575, 0.7273, 0.1575, 0.8182, 0.0, 0.7955, 0.03937, 0.8409, 0.03937, 0.7273, 0.1575, 0.7045, 0.1181, 0.6818, 0.1575, 0.09091, 0.0, 0.06818, 0.03937, 0.1136, 0.03937, 0.2727, 0.0, 0.25, 0.03937, 0.2955, 0.03937, 0.4545, 0.0, 0.4318, 0.03937, 0.4773, 0.03937, 0.7273, 0.1575, 0.6818, 0.1575, 0.7045, 0.1968, 0.9091, 0.1575, 0.8636, 0.1575, 0.8864, 0.1968, 0.1818, 0.1575, 0.1364, 0.1575, 0.1591, 0.1968, 0.3636, 0.1575, 0.3182, 0.1575, 0.3409, 0.1968, 0.5455, 0.1575, 0.5, 0.1575, 0.5227, 0.1968, 0.7273, 0.1575, 0.7045, 0.1968, 0.75, 0.1968, 0.9091, 0.1575, 0.8864, 0.1968, 0.9318, 0.1968, 0.1818, 0.1575, 0.1591, 0.1968, 0.2045, 0.1968, 0.3636, 0.1575, 0.3409, 0.1968, 0.3864, 0.1968, 0.5455, 0.1575, 0.5227, 0.1968, 0.5682, 0.1968, 0.8182, 0.3149, 0.7727, 0.3149, 0.7955, 0.3543, 1.0, 0.3149, 0.9545, 0.3149, 0.9773, 0.3543, 0.2727, 0.3149, 0.2273, 0.3149, 0.25, 0.3543, 0.4545, 0.3149, 0.4091, 0.3149, 0.4318, 0.3543, 0.6364, 0.3149, 0.5909, 0.3149, 0.6136, 0.3543, 0.5909, 0.3937, 0.5455, 0.3937, 0.5682, 0.433, 0.6136, 0.3543, 0.5682, 0.3543, 0.5909, 0.3937, 0.5682, 0.433, 0.5455, 0.3937, 0.5227, 0.433, 0.5455, 0.3937, 0.5, 0.3937, 0.5227, 0.433, 0.5909, 0.3937, 0.5682, 0.3543, 0.5568, 0.374, 0.5455, 0.3937, 0.5682, 0.3543, 0.5227, 0.3543, 0.5455, 0.3937, 0.5568, 0.374, 0.5455, 0.3937, 0.5227, 0.3543, 0.5, 0.3937, 0.5227, 0.3543, 0.4773, 0.3543, 0.5, 0.3937, 0.6136, 0.3543, 0.5909, 0.3149, 0.5682, 0.3543, 0.5909, 0.3149, 0.5455, 0.3149, 0.5682, 0.3543, 0.5682, 0.3543, 0.5455, 0.3149, 0.5227, 0.3543, 0.5455, 0.3149, 0.5, 0.3149, 0.5227, 0.3543, 0.5227, 0.3543, 0.5, 0.3149, 0.4773, 0.3543, 0.5, 0.3149, 0.4545, 0.3149, 0.4773, 0.3543, 0.4091, 0.3937, 0.3864, 0.3937, 0.3636, 0.3937, 0.3864, 0.433, 0.4318, 0.3543, 0.3864, 0.3543, 0.4091, 0.3937, 0.3864, 0.433, 0.3636, 0.3937, 0.3409, 0.433, 0.3636, 0.3937, 0.3182, 0.3937, 0.3409, 0.433, 0.4091, 0.3937, 0.3864, 0.3543, 0.3636, 0.3937, 0.3864, 0.3937, 0.3864, 0.3543, 0.3409, 0.3543, 0.3636, 0.3937, 0.3636, 0.3937, 0.3409, 0.3543, 0.3182, 0.3937, 0.3409, 0.3543, 0.2955, 0.3543, 0.3182, 0.3937, 0.4318, 0.3543, 0.4091, 0.3149, 0.3864, 0.3543, 0.4091, 0.3149, 0.3636, 0.3149, 0.3864, 0.3543, 0.3864, 0.3543, 0.3636, 0.3149, 0.3409, 0.3543, 0.3636, 0.3149, 0.3182, 0.3149, 0.3409, 0.3543, 0.3409, 0.3543, 0.3182, 0.3149, 0.2955, 0.3543, 0.3182, 0.3149, 0.2727, 0.3149, 0.2955, 0.3543, 0.2273, 0.3937, 0.1818, 0.3937, 0.2045, 0.433, 0.25, 0.3543, 0.2045, 0.3543, 0.2273, 0.3937, 0.2045, 0.433, 0.1818, 0.3937, 0.1591, 0.433, 0.1818, 0.3937, 0.1364, 0.3937, 0.1591, 0.433, 0.2273, 0.3937, 0.2045, 0.3543, 0.1818, 0.3937, 0.2045, 0.3543, 0.1591, 0.3543, 0.1818, 0.3937, 0.1818, 0.3937, 0.1591, 0.3543, 0.1364, 0.3937, 0.1591, 0.3543, 0.1136, 0.3543, 0.1364, 0.3937, 0.25, 0.3543, 0.2273, 0.3149, 0.2045, 0.3543, 0.2273, 0.3149, 0.1818, 0.3149, 0.2045, 0.3543, 0.2045, 0.3543, 0.1818, 0.3149, 0.1591, 0.3543, 0.1818, 0.3149, 0.1364, 0.3149, 0.1591, 0.3543, 0.1591, 0.3543, 0.1364, 0.3149, 0.1136, 0.3543, 0.1364, 0.3149, 0.09091, 0.3149, 0.1136, 0.3543, 0.9545, 0.3937, 0.9091, 0.3937, 0.9318, 0.433, 0.9773, 0.3543, 0.9318, 0.3543, 0.9545, 0.3937, 0.9318, 0.433, 0.9091, 0.3937, 0.8864, 0.433, 0.9091, 0.3937, 0.8864, 0.3937, 0.8636, 0.3937, 0.8864, 0.433, 0.9545, 0.3937, 0.9318, 0.3543, 0.9091, 0.3937, 0.9318, 0.3543, 0.8864, 0.3543, 0.9091, 0.3937, 0.9091, 0.3937, 0.8864, 0.3543, 0.8636, 0.3937, 0.8864, 0.3937, 0.8864, 0.3543, 0.8409, 0.3543, 0.8636, 0.3937, 0.9773, 0.3543, 0.9545, 0.3149, 0.9318, 0.3543, 0.9545, 0.3149, 0.9091, 0.3149, 0.9318, 0.3543, 0.9318, 0.3543, 0.9091, 0.3149, 0.8864, 0.3543, 0.9091, 0.3149, 0.8636, 0.3149, 0.8864, 0.3543, 0.8864, 0.3543, 0.8636, 0.3149, 0.8409, 0.3543, 0.8636, 0.3149, 0.8182, 0.3149, 0.8409, 0.3543, 0.7727, 0.3937, 0.7273, 0.3937, 0.75, 0.433, 0.7955, 0.3543, 0.75, 0.3543, 0.7727, 0.3937, 0.75, 0.433, 0.7273, 0.3937, 0.7045, 0.433, 0.7273, 0.3937, 0.6818, 0.3937, 0.7045, 0.433, 0.7727, 0.3937, 0.75, 0.3543, 0.7273, 0.3937, 0.75, 0.3543, 0.7045, 0.3543, 0.7273, 0.3937, 0.7273, 0.3937, 0.7045, 0.3543, 0.6818, 0.3937, 0.7045, 0.3543, 0.6591, 0.3543, 0.6818, 0.3937, 0.7955, 0.3543, 0.7727, 0.3149, 0.75, 0.3543, 0.7727, 0.3149, 0.7273, 0.3149, 0.75, 0.3543, 0.75, 0.3543, 0.7273, 0.3149, 0.7159, 0.3346, 0.7045, 0.3543, 0.7273, 0.3149, 0.6818, 0.3149, 0.7045, 0.3543, 0.7159, 0.3346, 0.7045, 0.3543, 0.6818, 0.3149, 0.6591, 0.3543, 0.6818, 0.3149, 0.6364, 0.3149, 0.6591, 0.3543, 0.6136, 0.2756, 0.5909, 0.3149, 0.6364, 0.3149, 0.5909, 0.2362, 0.5682, 0.2756, 0.6136, 0.2756, 0.5682, 0.1968, 0.5455, 0.2362, 0.5909, 0.2362, 0.6136, 0.2756, 0.5682, 0.2756, 0.5909, 0.3149, 0.5682, 0.2756, 0.5455, 0.3149, 0.5909, 0.3149, 0.5909, 0.2362, 0.5455, 0.2362, 0.5682, 0.2756, 0.5455, 0.2362, 0.5227, 0.2756, 0.5682, 0.2756, 0.5682, 0.2756, 0.5227, 0.2756, 0.5455, 0.3149, 0.5227, 0.2756, 0.5, 0.3149, 0.5455, 0.3149, 0.5682, 0.1968, 0.5227, 0.1968, 0.5455, 0.2362, 0.5227, 0.1968, 0.5, 0.2362, 0.5455, 0.2362, 0.5455, 0.2362, 0.5, 0.2362, 0.5227, 0.2756, 0.5, 0.2362, 0.4773, 0.2756, 0.5227, 0.2756, 0.5227, 0.2756, 0.4773, 0.2756, 0.5, 0.3149, 0.4773, 0.2756, 0.4545, 0.3149, 0.5, 0.3149, 0.4318, 0.2756, 0.4091, 0.3149, 0.4545, 0.3149, 0.4091, 0.2362, 0.3864, 0.2756, 0.4318, 0.2756, 0.3864, 0.1968, 0.3636, 0.2362, 0.4091, 0.2362, 0.4318, 0.2756, 0.3864, 0.2756, 0.4091, 0.3149, 0.3864, 0.2756, 0.3636, 0.3149, 0.4091, 0.3149, 0.4091, 0.2362, 0.3636, 0.2362, 0.3864, 0.2756, 0.3636, 0.2362, 0.3409, 0.2756, 0.3864, 0.2756, 0.3864, 0.2756, 0.3409, 0.2756, 0.3636, 0.3149, 0.3409, 0.2756, 0.3182, 0.3149, 0.3636, 0.3149, 0.3864, 0.1968, 0.3409, 0.1968, 0.3636, 0.2362, 0.3409, 0.1968, 0.3182, 0.2362, 0.3636, 0.2362, 0.3636, 0.2362, 0.3182, 0.2362, 0.3409, 0.2756, 0.3182, 0.2362, 0.2955, 0.2756, 0.3409, 0.2756, 0.3409, 0.2756, 0.2955, 0.2756, 0.3182, 0.3149, 0.2955, 0.2756, 0.2727, 0.3149, 0.3182, 0.3149, 0.25, 0.2756, 0.2273, 0.3149, 0.2727, 0.3149, 0.2273, 0.2362, 0.2045, 0.2756, 0.25, 0.2756, 0.2045, 0.1968, 0.1818, 0.2362, 0.2273, 0.2362, 0.25, 0.2756, 0.2045, 0.2756, 0.2273, 0.3149, 0.2045, 0.2756, 0.1818, 0.3149, 0.2273, 0.3149, 0.2273, 0.2362, 0.1818, 0.2362, 0.2045, 0.2756, 0.1818, 0.2362, 0.1591, 0.2756, 0.2045, 0.2756, 0.2045, 0.2756, 0.1591, 0.2756, 0.1818, 0.3149, 0.1591, 0.2756, 0.1364, 0.3149, 0.1818, 0.3149, 0.2045, 0.1968, 0.1591, 0.1968, 0.1818, 0.2362, 0.1591, 0.1968, 0.1364, 0.2362, 0.1818, 0.2362, 0.1818, 0.2362, 0.1364, 0.2362, 0.1591, 0.2756, 0.1364, 0.2362, 0.1136, 0.2756, 0.1591, 0.2756, 0.1591, 0.2756, 0.1136, 0.2756, 0.1364, 0.3149, 0.1136, 0.2756, 0.09091, 0.3149, 0.1364, 0.3149, 0.9773, 0.2756, 0.9545, 0.3149, 1.0, 0.3149, 0.9545, 0.2362, 0.9318, 0.2756, 0.9773, 0.2756, 0.9318, 0.1968, 0.9091, 0.2362, 0.9545, 0.2362, 0.9773, 0.2756, 0.9318, 0.2756, 0.9545, 0.3149, 0.9318, 0.2756, 0.9091, 0.3149, 0.9545, 0.3149, 0.9545, 0.2362, 0.9091, 0.2362, 0.9318, 0.2756, 0.9091, 0.2362, 0.8864, 0.2756, 0.9318, 0.2756, 0.9318, 0.2756, 0.8864, 0.2756, 0.9091, 0.3149, 0.8864, 0.2756, 0.8636, 0.3149, 0.9091, 0.3149, 0.9318, 0.1968, 0.8864, 0.1968, 0.9091, 0.2362, 0.8864, 0.1968, 0.8636, 0.2362, 0.9091, 0.2362, 0.9091, 0.2362, 0.8636, 0.2362, 0.8864, 0.2756, 0.8636, 0.2362, 0.8409, 0.2756, 0.8864, 0.2756, 0.8864, 0.2756, 0.8409, 0.2756, 0.8636, 0.3149, 0.8409, 0.2756, 0.8182, 0.3149, 0.8636, 0.3149, 0.7955, 0.2756, 0.7727, 0.3149, 0.8182, 0.3149, 0.7727, 0.2362, 0.75, 0.2756, 0.7955, 0.2756, 0.75, 0.1968, 0.7273, 0.2362, 0.7727, 0.2362, 0.7955, 0.2756, 0.75, 0.2756, 0.7727, 0.3149, 0.75, 0.2756, 0.7273, 0.3149, 0.7727, 0.3149, 0.7727, 0.2362, 0.7273, 0.2362, 0.75, 0.2756, 0.7273, 0.2362, 0.7159, 0.2559, 0.7045, 0.2756, 0.75, 0.2756, 0.75, 0.2756, 0.7045, 0.2756, 0.7273, 0.3149, 0.7045, 0.2756, 0.6818, 0.3149, 0.7273, 0.3149, 0.75, 0.1968, 0.7045, 0.1968, 0.7273, 0.2362, 0.7045, 0.1968, 0.6818, 0.2362, 0.7273, 0.2362, 0.7273, 0.2362, 0.6818, 0.2362, 0.7045, 0.2756, 0.7159, 0.2559, 0.6818, 0.2362, 0.6591, 0.2756, 0.7045, 0.2756, 0.7045, 0.2756, 0.6591, 0.2756, 0.6818, 0.3149, 0.6591, 0.2756, 0.6364, 0.3149, 0.6818, 0.3149, 0.4773, 0.2756, 0.4318, 0.2756, 0.4545, 0.3149, 0.5, 0.2362, 0.4545, 0.2362, 0.4773, 0.2756, 0.5227, 0.1968, 0.4773, 0.1968, 0.5, 0.2362, 0.4773, 0.2756, 0.4545, 0.2362, 0.4318, 0.2756, 0.4545, 0.2362, 0.4091, 0.2362, 0.4318, 0.2756, 0.5, 0.2362, 0.4773, 0.1968, 0.4545, 0.2362, 0.4773, 0.1968, 0.4318, 0.1968, 0.4545, 0.2362, 0.4545, 0.2362, 0.4318, 0.1968, 0.4091, 0.2362, 0.4318, 0.1968, 0.3864, 0.1968, 0.4091, 0.2362, 0.5227, 0.1968, 0.5, 0.1575, 0.4773, 0.1968, 0.5, 0.1575, 0.4545, 0.1575, 0.4773, 0.1968, 0.4773, 0.1968, 0.4545, 0.1575, 0.4318, 0.1968, 0.4545, 0.1575, 0.4091, 0.1575, 0.4318, 0.1968, 0.4318, 0.1968, 0.4091, 0.1575, 0.3864, 0.1968, 0.4091, 0.1575, 0.3636, 0.1575, 0.3864, 0.1968, 0.2955, 0.2756, 0.25, 0.2756, 0.2727, 0.3149, 0.3182, 0.2362, 0.2727, 0.2362, 0.2955, 0.2756, 0.3409, 0.1968, 0.2955, 0.1968, 0.3182, 0.2362, 0.2955, 0.2756, 0.2727, 0.2362, 0.25, 0.2756, 0.2727, 0.2362, 0.2273, 0.2362, 0.25, 0.2756, 0.3182, 0.2362, 0.2955, 0.1968, 0.2727, 0.2362, 0.2955, 0.1968, 0.25, 0.1968, 0.2727, 0.2362, 0.2727, 0.2362, 0.25, 0.1968, 0.2273, 0.2362, 0.25, 0.1968, 0.2045, 0.1968, 0.2273, 0.2362, 0.3409, 0.1968, 0.3182, 0.1575, 0.2955, 0.1968, 0.3182, 0.1575, 0.2727, 0.1575, 0.2955, 0.1968, 0.2955, 0.1968, 0.2727, 0.1575, 0.25, 0.1968, 0.2727, 0.1575, 0.2273, 0.1575, 0.25, 0.1968, 0.25, 0.1968, 0.2273, 0.1575, 0.2045, 0.1968, 0.2273, 0.1575, 0.1818, 0.1575, 0.2045, 0.1968, 0.1136, 0.2756, 0.06818, 0.2756, 0.09091, 0.3149, 0.1364, 0.2362, 0.09091, 0.2362, 0.1136, 0.2756, 0.1591, 0.1968, 0.1136, 0.1968, 0.1364, 0.2362, 0.1136, 0.2756, 0.09091, 0.2362, 0.06818, 0.2756, 0.09091, 0.2362, 0.04545, 0.2362, 0.06818, 0.2756, 0.1364, 0.2362, 0.1136, 0.1968, 0.09091, 0.2362, 0.1136, 0.1968, 0.06818, 0.1968, 0.09091, 0.2362, 0.09091, 0.2362, 0.06818, 0.1968, 0.04545, 0.2362, 0.06818, 0.1968, 0.02273, 0.1968, 0.04545, 0.2362, 0.1591, 0.1968, 0.1364, 0.1575, 0.1136, 0.1968, 0.1364, 0.1575, 0.09091, 0.1575, 0.1136, 0.1968, 0.1136, 0.1968, 0.09091, 0.1575, 0.06818, 0.1968, 0.09091, 0.1575, 0.04545, 0.1575, 0.06818, 0.1968, 0.06818, 0.1968, 0.04545, 0.1575, 0.02273, 0.1968, 0.04545, 0.1575, 0.0, 0.1575, 0.02273, 0.1968, 0.8409, 0.2756, 0.7955, 0.2756, 0.8182, 0.3149, 0.8636, 0.2362, 0.8182, 0.2362, 0.8409, 0.2756, 0.8864, 0.1968, 0.8409, 0.1968, 0.8636, 0.2362, 0.8409, 0.2756, 0.8182, 0.2362, 0.7955, 0.2756, 0.8182, 0.2362, 0.7727, 0.2362, 0.7955, 0.2756, 0.8636, 0.2362, 0.8409, 0.1968, 0.8182, 0.2362, 0.8409, 0.1968, 0.7955, 0.1968, 0.8182, 0.2362, 0.8182, 0.2362, 0.7955, 0.1968, 0.7727, 0.2362, 0.7955, 0.1968, 0.75, 0.1968, 0.7727, 0.2362, 0.8864, 0.1968, 0.8636, 0.1575, 0.8409, 0.1968, 0.8636, 0.1575, 0.8182, 0.1575, 0.8409, 0.1968, 0.8409, 0.1968, 0.8182, 0.1575, 0.7955, 0.1968, 0.8182, 0.1575, 0.7727, 0.1575, 0.7955, 0.1968, 0.7955, 0.1968, 0.7727, 0.1575, 0.75, 0.1968, 0.7727, 0.1575, 0.7273, 0.1575, 0.75, 0.1968, 0.6591, 0.2756, 0.6136, 0.2756, 0.6364, 0.3149, 0.6818, 0.2362, 0.6364, 0.2362, 0.6591, 0.2756, 0.7045, 0.1968, 0.6591, 0.1968, 0.6818, 0.2362, 0.6591, 0.2756, 0.6364, 0.2362, 0.6136, 0.2756, 0.6364, 0.2362, 0.5909, 0.2362, 0.6136, 0.2756, 0.6818, 0.2362, 0.6591, 0.1968, 0.6364, 0.2362, 0.6591, 0.1968, 0.6136, 0.1968, 0.6364, 0.2362, 0.6364, 0.2362, 0.6136, 0.1968, 0.5909, 0.2362, 0.6136, 0.1968, 0.5682, 0.1968, 0.5909, 0.2362, 0.7045, 0.1968, 0.6818, 0.1575, 0.6591, 0.1968, 0.6818, 0.1575, 0.6364, 0.1575, 0.6591, 0.1968, 0.6591, 0.1968, 0.6364, 0.1575, 0.6136, 0.1968, 0.6364, 0.1575, 0.5909, 0.1575, 0.6136, 0.1968, 0.6136, 0.1968, 0.5909, 0.1575, 0.5682, 0.1968, 0.5909, 0.1575, 0.5455, 0.1575, 0.5682, 0.1968, 0.5227, 0.1181, 0.5, 0.1575, 0.5455, 0.1575, 0.5, 0.07873, 0.4773, 0.1181, 0.5227, 0.1181, 0.4773, 0.03937, 0.4545, 0.07873, 0.5, 0.07873, 0.5227, 0.1181, 0.4773, 0.1181, 0.5, 0.1575, 0.4773, 0.1181, 0.4545, 0.1575, 0.5, 0.1575, 0.5, 0.07873, 0.4545, 0.07873, 0.4773, 0.1181, 0.4545, 0.07873, 0.4318, 0.1181, 0.4773, 0.1181, 0.4773, 0.1181, 0.4318, 0.1181, 0.4545, 0.1575, 0.4318, 0.1181, 0.4091, 0.1575, 0.4545, 0.1575, 0.4773, 0.03937, 0.4318, 0.03937, 0.4545, 0.07873, 0.4318, 0.03937, 0.4091, 0.07873, 0.4545, 0.07873, 0.4545, 0.07873, 0.4091, 0.07873, 0.4318, 0.1181, 0.4091, 0.07873, 0.3864, 0.1181, 0.4318, 0.1181, 0.4318, 0.1181, 0.3864, 0.1181, 0.4091, 0.1575, 0.3864, 0.1181, 0.3636, 0.1575, 0.4091, 0.1575, 0.3409, 0.1181, 0.3182, 0.1575, 0.3636, 0.1575, 0.3182, 0.07873, 0.2955, 0.1181, 0.3409, 0.1181, 0.2955, 0.03937, 0.2727, 0.07873, 0.3182, 0.07873, 0.3409, 0.1181, 0.2955, 0.1181, 0.3182, 0.1575, 0.2955, 0.1181, 0.2727, 0.1575, 0.3182, 0.1575, 0.3182, 0.07873, 0.2727, 0.07873, 0.2955, 0.1181, 0.2727, 0.07873, 0.25, 0.1181, 0.2955, 0.1181, 0.2955, 0.1181, 0.25, 0.1181, 0.2727, 0.1575, 0.25, 0.1181, 0.2273, 0.1575, 0.2727, 0.1575, 0.2955, 0.03937, 0.25, 0.03937, 0.2727, 0.07873, 0.25, 0.03937, 0.2273, 0.07873, 0.2727, 0.07873, 0.2727, 0.07873, 0.2273, 0.07873, 0.25, 0.1181, 0.2273, 0.07873, 0.2045, 0.1181, 0.25, 0.1181, 0.25, 0.1181, 0.2045, 0.1181, 0.2273, 0.1575, 0.2045, 0.1181, 0.1818, 0.1575, 0.2273, 0.1575, 0.1591, 0.1181, 0.1364, 0.1575, 0.1818, 0.1575, 0.1364, 0.07873, 0.1136, 0.1181, 0.1591, 0.1181, 0.1136, 0.03937, 0.09091, 0.07873, 0.1364, 0.07873, 0.1591, 0.1181, 0.1136, 0.1181, 0.1364, 0.1575, 0.1136, 0.1181, 0.09091, 0.1575, 0.1364, 0.1575, 0.1364, 0.07873, 0.09091, 0.07873, 0.1136, 0.1181, 0.09091, 0.07873, 0.06818, 0.1181, 0.1136, 0.1181, 0.1136, 0.1181, 0.06818, 0.1181, 0.09091, 0.1575, 0.06818, 0.1181, 0.04545, 0.1575, 0.09091, 0.1575, 0.1136, 0.03937, 0.06818, 0.03937, 0.09091, 0.07873, 0.06818, 0.03937, 0.04545, 0.07873, 0.09091, 0.07873, 0.09091, 0.07873, 0.04545, 0.07873, 0.06818, 0.1181, 0.04545, 0.07873, 0.02273, 0.1181, 0.06818, 0.1181, 0.06818, 0.1181, 0.02273, 0.1181, 0.04545, 0.1575, 0.02273, 0.1181, 0.0, 0.1575, 0.04545, 0.1575, 0.5909, 0.1575, 0.5682, 0.1181, 0.5455, 0.1575, 0.6364, 0.1575, 0.6136, 0.1181, 0.5909, 0.1575, 0.6818, 0.1575, 0.6591, 0.1181, 0.6364, 0.1575, 0.5909, 0.1575, 0.6136, 0.1181, 0.5682, 0.1181, 0.6136, 0.1181, 0.5909, 0.07873, 0.5682, 0.1181, 0.6364, 0.1575, 0.6591, 0.1181, 0.6136, 0.1181, 0.6591, 0.1181, 0.6364, 0.07873, 0.6136, 0.1181, 0.6136, 0.1181, 0.6364, 0.07873, 0.5909, 0.07873, 0.6364, 0.07873, 0.6136, 0.03937, 0.5909, 0.07873, 0.6818, 0.1575, 0.7045, 0.1181, 0.6591, 0.1181, 0.7045, 0.1181, 0.6818, 0.07873, 0.6591, 0.1181, 0.6591, 0.1181, 0.6818, 0.07873, 0.6364, 0.07873, 0.6818, 0.07873, 0.6591, 0.03937, 0.6364, 0.07873, 0.6364, 0.07873, 0.6591, 0.03937, 0.6136, 0.03937, 0.6591, 0.03937, 0.6364, 0.0, 0.6136, 0.03937, 0.8864, 0.1181, 0.8636, 0.1575, 0.9091, 0.1575, 0.8636, 0.07873, 0.8409, 0.1181, 0.8864, 0.1181, 0.8409, 0.03937, 0.8182, 0.07873, 0.8636, 0.07873, 0.8864, 0.1181, 0.8409, 0.1181, 0.8636, 0.1575, 0.8409, 0.1181, 0.8182, 0.1575, 0.8636, 0.1575, 0.8636, 0.07873, 0.8182, 0.07873, 0.8409, 0.1181, 0.8182, 0.07873, 0.7955, 0.1181, 0.8409, 0.1181, 0.8409, 0.1181, 0.7955, 0.1181, 0.8182, 0.1575, 0.7955, 0.1181, 0.7727, 0.1575, 0.8182, 0.1575, 0.8409, 0.03937, 0.7955, 0.03937, 0.8182, 0.07873, 0.7955, 0.03937, 0.7727, 0.07873, 0.8182, 0.07873, 0.8182, 0.07873, 0.7727, 0.07873, 0.7955, 0.1181, 0.7727, 0.07873, 0.75, 0.1181, 0.7955, 0.1181, 0.7955, 0.1181, 0.75, 0.1181, 0.7727, 0.1575, 0.75, 0.1181, 0.7273, 0.1575, 0.7727, 0.1575, 0.75, 0.433, 0.7045, 0.433, 0.7172, 0.4549, 0.7437, 0.444, 0.9318, 0.433, 0.8864, 0.433, 0.8927, 0.444, 0.9192, 0.4549, 0.2045, 0.433, 0.1591, 0.433, 0.1717, 0.4549, 0.1982, 0.444, 0.3864, 0.433, 0.3409, 0.433, 0.3472, 0.444, 0.3737, 0.4549, 0.5682, 0.433, 0.5227, 0.433, 0.5354, 0.4549, 0.5555, 0.4549, 0.9192, 0.4549, 0.8927, 0.444, 0.8927, 0.444, 0.9192, 0.4549, 0.5555, 0.4549, 0.5354, 0.4549, 0.5354, 0.4549, 0.5555, 0.4549, 0.1982, 0.444, 0.1717, 0.4549, 0.1717, 0.4549, 0.1982, 0.444, 0.7437, 0.444, 0.7172, 0.4549, 0.7172, 0.4549, 0.7437, 0.444, 0.3737, 0.4549, 0.3472, 0.444, 0.3472, 0.444, 0.3737, 0.4549, 0.3737, 0.4549, 0.3472, 0.444, 0.3472, 0.444, 0.3737, 0.4549, 0.7437, 0.444, 0.7172, 0.4549, 0.7172, 0.4549, 0.7437, 0.444, 0.1982, 0.444, 0.1717, 0.4549, 0.1717, 0.4549, 0.1982, 0.444, 0.5555, 0.4549, 0.5354, 0.4549, 0.5354, 0.4549, 0.5555, 0.4549, 0.9192, 0.4549, 0.8927, 0.444, 0.8927, 0.444, 0.9192, 0.4549, 0.9192, 0.4549, 0.8927, 0.444, 0.8927, 0.444, 0.9192, 0.4549, 0.5555, 0.4549, 0.5354, 0.4549, 0.5354, 0.4549, 0.5555, 0.4549, 0.1982, 0.444, 0.1717, 0.4549, 0.1717, 0.4549, 0.1982, 0.444, 0.7437, 0.444, 0.7172, 0.4549, 0.7172, 0.4549, 0.7437, 0.444, 0.3737, 0.4549, 0.3472, 0.444, 0.3472, 0.444, 0.3737, 0.4549, 0.3737, 0.4549, 0.3472, 0.444, 0.3472, 0.444, 0.3737, 0.4549, 0.7437, 0.444, 0.7172, 0.4549, 0.7172, 0.4549, 0.7437, 0.444, 0.1982, 0.444, 0.1717, 0.4549, 0.1717, 0.4549, 0.1982, 0.444, 0.5555, 0.4549, 0.5354, 0.4549, 0.5354, 0.4549, 0.5555, 0.4549, 0.9192, 0.4549, 0.8927, 0.444, 0.8927, 0.444, 0.9192, 0.4549, 0.5555, 0.4549, 0.5354, 0.4549, 0.3472, 0.444, 0.1717, 0.4549, 0.8927, 0.444])
me_icosphere_001.use_remesh_preserve_volume = False
me_icosphere_001.use_remesh_preserve_attributes = False
me_icosphere_001.use_mirror_vertex_groups = False
me_icosphere_001.update()

# ---- objects
ob_light = bpy.data.objects.new('Light', light_light)
ob_icosphere = bpy.data.objects.new('Icosphere', me_icosphere_001)

# ---- transforms, parenting, visibility, modifiers, constraints
ob_light.location = (4.076, 1.005, 5.904)
ob_light.rotation_euler = (0.6503, 0.05522, 1.866)
ob_light.lock_rotations_4d = False
ob_light.empty_display_type = 'ARROWS'
ob_light.color = (0.0, 0.0, 0.0, 0.0)
ob_light.lineart.crease_threshold = 0.0
ob_icosphere.location = (0.0, 0.0, 0.0)
ob_icosphere.lineart.crease_threshold = 0.0

# ---- collection membership
col_collection.objects.link(ob_light)
col_collection.objects.link(ob_icosphere)

# ---- scene / render settings (as saved in the file)
scene.frame_start = 1; scene.frame_end = 250; scene.frame_set(1)
scene.render.engine = 'BLENDER_EEVEE_NEXT'
scene.cycles.use_denoising = False
scene.cycles.samples = 128
scene.cycles.sampling_pattern = 'TABULATED_SOBOL'
scene.cycles.use_adaptive_sampling = False
scene.cycles.use_light_tree = False
scene.view_settings.view_transform = 'Filmic'
bpy.context.view_layer.update()

# ---- added for rendering (the .blend has no active camera): camera
cam_auto = bpy.data.cameras.new('AutoCamera')
cam_auto.lens = 50.0
cam_auto.sensor_width = 36.0
cam_auto.clip_end = 1000.0
ob_auto_camera = bpy.data.objects.new('AutoCamera', cam_auto)
scene.collection.objects.link(ob_auto_camera)
ob_auto_camera.location = (3.32977, -3.88308, 2.66381)
ob_auto_camera.rotation_euler = (1.09748, -7.21219e-08, 0.694738)
scene.camera = ob_auto_camera
bpy.context.view_layer.update()
